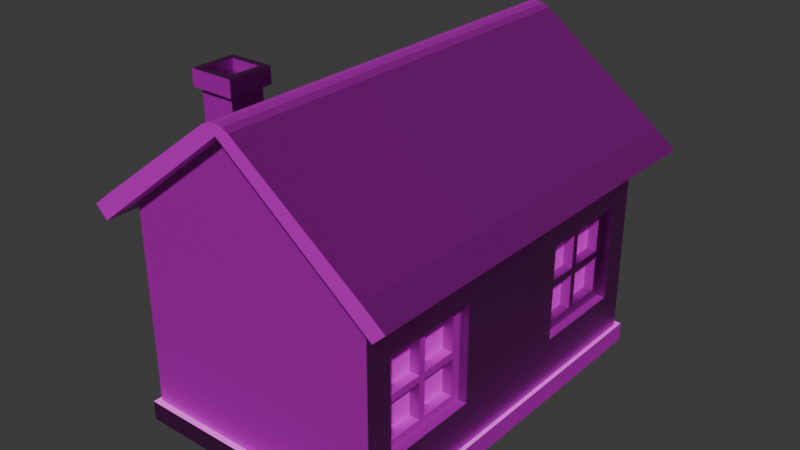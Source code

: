 # Source: house.blend  (saved by Blender 4.3.34; exported with 4.5.12 LTS)
import bpy
from mathutils import Matrix  # noqa: F401  (used for matrix-valued properties, if any)

bpy.ops.wm.read_factory_settings(use_empty=True)
scene = bpy.context.scene
scene.name = 'Scene'

# ---- collections
col_collection = bpy.data.collections.new('Collection'); scene.collection.children.link(col_collection)

# ---- images (referenced by path relative to the original .blend; pixels are not part of the script)
import os
ASSET_DIR = os.environ.get("B2B_ASSET_DIR", "")  # directory of the original .blend (textures are referenced by path, not embedded)
HERE = os.path.dirname(os.path.abspath(__file__))  # packed textures are extracted next to this script under _unpacked/

def load_image(name, relpath, width, height, colorspace="sRGB"):
    """Load a texture the original file referenced (path relative to the .blend, or extracted next to this script)."""
    p = next((c for c in (os.path.join(HERE, relpath), os.path.join(ASSET_DIR, relpath)) if relpath and os.path.exists(c)), "")
    if p:
        img = bpy.data.images.load(p, check_existing=True)
        img.name = name
    else:  # same state as the original file: an image datablock whose file is absent (Cycles renders it pink)
        img = bpy.data.images.new(name, width, height)
        img.source = "FILE"
        img.filepath = "//" + (relpath or name)
    img.colorspace_settings.name = colorspace
    return img
img_wood_png = load_image('wood.png', 'wood.png', 1024, 1024, 'sRGB')
img_wood_normal_png = load_image('wood_normal.png', 'wood_normal.png', 1024, 1024, 'Non-Color')
img_bricks_png = load_image('bricks.png', 'bricks.png', 1024, 1024, 'sRGB')
img_bricks_normal_png = load_image('bricks_normal.png', 'bricks_normal.png', 1024, 1024, 'Non-Color')
img_roof_png = load_image('roof.png', 'roof.png', 1024, 1024, 'sRGB')
img_roof_normal_png = load_image('roof_normal.png', 'roof_normal.png', 1024, 1024, 'Non-Color')
img_glass_png = load_image('glass.png', 'glass.png', 1024, 1024, 'sRGB')

# ---- materials (node trees are filled in below, after node groups)
mat_wood = bpy.data.materials.new('Wood')
mat_wood.alpha_threshold = 0.0
mat_wood.roughness = 0.5
mat_wood.line_color = (0.0, 0.0, 0.0, 1.0)
mat_bricks = bpy.data.materials.new('Bricks')
mat_bricks.alpha_threshold = 0.0
mat_bricks.roughness = 0.5
mat_bricks.line_color = (0.0, 0.0, 0.0, 1.0)
mat_roof = bpy.data.materials.new('Roof')
mat_roof.alpha_threshold = 0.0
mat_roof.roughness = 0.5
mat_roof.line_color = (0.0, 0.0, 0.0, 1.0)
mat_material_002 = bpy.data.materials.new('Material.002')
mat_material_002.alpha_threshold = 0.0
mat_material_002.roughness = 0.5
mat_material_002.line_color = (0.0, 0.0, 0.0, 1.0)

# ---- material node trees
mat_wood.use_nodes = True; mat_wood.node_tree.nodes.clear()
_N = mat_wood.node_tree.nodes; _L = mat_wood.node_tree.links
n0 = _N.new('ShaderNodeOutputMaterial'); n0.name = 'Material Output'; n0.location = (300, 300)
n1 = _N.new('ShaderNodeBsdfPrincipled'); n1.name = 'Principled BSDF'; n1.location = (10, 300)
n1.inputs[3].default_value = 1.45
n2 = _N.new('ShaderNodeTexImage'); n2.name = 'Image Texture'; n2.location = (-288, 520)
n2.image = img_wood_png
n3 = _N.new('ShaderNodeTexImage'); n3.name = 'Image Texture.001'; n3.location = (-702, 154)
n3.image = img_wood_normal_png
n4 = _N.new('ShaderNodeNormalMap'); n4.name = 'Normal Map'; n4.location = (-310, 122)
_L.new(n1.outputs[0], n0.inputs[0])
_L.new(n2.outputs[0], n1.inputs[0])
_L.new(n3.outputs[0], n4.inputs[1])
_L.new(n4.outputs[0], n1.inputs[5])
n0.is_active_output = True
mat_bricks.use_nodes = True; mat_bricks.node_tree.nodes.clear()
_N = mat_bricks.node_tree.nodes; _L = mat_bricks.node_tree.links
n0 = _N.new('ShaderNodeOutputMaterial'); n0.name = 'Material Output'; n0.location = (300, 300)
n1 = _N.new('ShaderNodeBsdfPrincipled'); n1.name = 'Principled BSDF'; n1.location = (10, 300)
n1.inputs[3].default_value = 1.45
n2 = _N.new('ShaderNodeTexImage'); n2.name = 'Image Texture'; n2.location = (-302, 503)
n2.image = img_bricks_png
n3 = _N.new('ShaderNodeTexImage'); n3.name = 'Image Texture.001'; n3.location = (-631, 159)
n3.image = img_bricks_normal_png
n4 = _N.new('ShaderNodeNormalMap'); n4.name = 'Normal Map'; n4.location = (-253, 124)
_L.new(n1.outputs[0], n0.inputs[0])
_L.new(n2.outputs[0], n1.inputs[0])
_L.new(n3.outputs[0], n4.inputs[1])
_L.new(n4.outputs[0], n1.inputs[5])
n0.is_active_output = True
mat_roof.use_nodes = True; mat_roof.node_tree.nodes.clear()
_N = mat_roof.node_tree.nodes; _L = mat_roof.node_tree.links
n0 = _N.new('ShaderNodeOutputMaterial'); n0.name = 'Material Output'; n0.location = (271, 330)
n1 = _N.new('ShaderNodeBsdfPrincipled'); n1.name = 'Principled BSDF'; n1.location = (-19, 330)
n1.inputs[3].default_value = 1.45
n2 = _N.new('ShaderNodeTexImage'); n2.name = 'Image Texture'; n2.location = (-358, 505)
n2.image = img_roof_png
n3 = _N.new('ShaderNodeTexImage'); n3.name = 'Image Texture.001'; n3.location = (-727, 103)
n3.image = img_roof_normal_png
n4 = _N.new('ShaderNodeNormalMap'); n4.name = 'Normal Map'; n4.location = (-351, 124)
_L.new(n1.outputs[0], n0.inputs[0])
_L.new(n2.outputs[0], n1.inputs[0])
_L.new(n3.outputs[0], n4.inputs[1])
_L.new(n4.outputs[0], n1.inputs[5])
n0.is_active_output = True
mat_material_002.use_nodes = True; mat_material_002.node_tree.nodes.clear()
_N = mat_material_002.node_tree.nodes; _L = mat_material_002.node_tree.links
n0 = _N.new('ShaderNodeOutputMaterial'); n0.name = 'Material Output'; n0.location = (300, 300)
n1 = _N.new('ShaderNodeBsdfPrincipled'); n1.name = 'Principled BSDF'; n1.location = (10, 300)
n1.inputs[3].default_value = 1.45
n2 = _N.new('ShaderNodeTexImage'); n2.name = 'Image Texture'; n2.location = (-280, 260)
n2.image = img_glass_png
_L.new(n1.outputs[0], n0.inputs[0])
_L.new(n2.outputs[0], n1.inputs[0])
n0.is_active_output = True

# ---- world
world_world = bpy.data.worlds.new('World'); scene.world = world_world
world_world.use_nodes = True; world_world.node_tree.nodes.clear()
_N = world_world.node_tree.nodes; _L = world_world.node_tree.links
n0 = _N.new('ShaderNodeOutputWorld'); n0.name = 'World Output'; n0.location = (300, 300)
n1 = _N.new('ShaderNodeBackground'); n1.name = 'Background'; n1.location = (10, 300)
n1.inputs[0].default_value = (0.05088, 0.05088, 0.05088, 1.0)
_L.new(n1.outputs[0], n0.inputs[0])
n0.is_active_output = True
world_world.color = (0.05088, 0.05088, 0.05088)
world_world.sun_shadow_jitter_overblur = 0.0

# ---- meshes
me_cube_006 = bpy.data.meshes.new('Cube.006')
me_cube_006.from_pydata([(2.0, 3.0, -1.75), (2.0, -3.0, -1.75), (-2.0, 3.0, -1.75), (-2.0, -3.0, -1.75), (2.0, 3.0, -1.447), (-2.0, -3.0, -1.447), (2.0, -3.0, -1.447), (-2.0, 3.0, -1.447), (-2.067, 3.101, -1.755), (-2.067, -3.101, -1.755), (2.067, 3.101, -1.755), (2.067, 3.101, -1.442), (2.067, -3.101, -1.442), (2.067, -3.101, -1.755), (-2.067, 3.101, -1.442), (-2.067, -3.101, -1.442), (-2.0, -0.5012, -1.447), (-2.0, 0.5015, -1.447), (-2.0, 0.5015, -1.75), (-2.0, -0.5012, -1.75), (2.0, 0.5015, -1.75), (2.0, -0.5012, -1.75), (2.0, 0.5015, -1.447), (2.0, -0.5012, -1.447), (2.067, 0.5184, -1.755), (2.067, -0.5181, -1.755), (-2.067, 0.5184, -1.755), (-2.067, -0.5181, -1.755), (-2.067, 0.5184, -1.442), (-2.067, -0.5181, -1.442), (2.067, 0.5184, -1.442), (2.067, -0.5181, -1.442), (-2.312, 0.5184, -1.755), (-2.312, -0.5181, -1.755), (-2.312, 0.5184, -1.442), (-2.312, -0.5181, -1.442), (-2.312, 0.5184, -1.599), (-2.312, -0.5181, -1.599), (-2.312, 0.5184, -1.442), (-2.312, -0.5181, -1.442), (-2.312, -0.5181, -1.599), (-2.312, 0.5184, -1.599), (-2.312, 0.5184, -1.755), (-2.312, -0.5181, -1.755), (-2.312, -0.5181, -1.599), (-2.312, 0.5184, -1.599), (-2.545, 0.5184, -1.755), (-2.545, -0.5181, -1.755), (-2.545, -0.5181, -1.599), (-2.545, 0.5184, -1.599), (2.0, 3.0, 1.75), (2.0, -3.0, 1.75), (-1.689, 1.019, -0.748), (-2.0, 3.0, 1.75), (-1.689, 1.019, 0.8208), (-2.0, -3.0, 1.75), (-1.689, 2.588, -0.748), (-1.689, 2.588, 0.8208), (0.0, -3.0, 3.317), (0.0, 3.0, 3.317), (2.0, 3.0, -1.447), (-2.0, -3.0, -1.447), (2.0, -3.0, -1.447), (1.698, 1.019, -0.748), (-2.0, 3.0, -1.447), (1.698, 1.019, 0.8208), (1.698, 2.588, -0.748), (1.698, 2.588, 0.8208), (-1.689, -1.014, -0.748), (-1.689, -1.014, 0.8208), (-1.689, -2.583, -0.748), (-2.0, 0.5925, 0.5594), (-1.689, -2.583, 0.8208), (-2.0, -0.5879, 0.5594), (-2.0, -0.5879, -1.441), (-2.0, 0.5925, -1.441), (1.698, -1.014, -0.748), (1.698, -1.014, 0.8208), (1.698, -2.583, -0.748), (1.698, -2.583, 0.8208), (-2.0, -2.583, -0.748), (-2.0, -2.583, 0.8208), (-2.0, 2.588, -0.748), (-2.0, 2.588, 0.8208), (-2.0, 1.019, -0.748), (-2.0, 1.019, 0.7702), (-2.0, -1.014, -0.748), (-2.0, -1.014, 0.7698), (-2.0, 1.019, 0.8208), (-2.0, -1.014, 0.8208), (2.0, 1.019, 0.8208), (2.0, -1.014, 0.8208), (2.0, 2.588, 0.8208), (2.0, 2.588, -0.748), (2.0, -2.583, -0.748), (2.0, -2.583, 0.8208), (2.0, -1.014, -0.748), (2.0, 1.019, -0.748), (-2.0, -0.5012, -1.447), (-2.0, 0.5015, -1.447), (-2.0, -0.09733, -1.441), (-2.0, 0.09992, -1.441), (2.0, 0.5015, -1.447), (2.0, -0.5012, -1.447), (-2.312, 0.5184, -1.755), (-2.312, -0.5181, -1.755), (-2.312, 0.5184, -1.442), (-2.312, -0.5181, -1.442), (-2.312, 0.5184, -1.599), (-2.312, -0.5181, -1.599), (-2.312, 0.5184, -1.755), (-2.312, -0.5181, -1.755), (-2.312, 0.5184, -1.442), (-2.312, -0.5181, -1.442), (-2.312, -0.5181, -1.599), (-2.312, 0.5184, -1.599), (-2.312, 0.5184, -1.755), (-2.312, -0.5181, -1.755), (-2.312, -0.5181, -1.599), (-2.312, 0.5184, -1.599), (2.0, 3.291, 1.75), (2.0, -3.291, 1.75), (-2.0, 3.291, 1.75), (-2.0, -3.291, 1.75), (0.0, -3.291, 3.317), (0.0, 3.291, 3.317), (2.196, 3.291, 1.942), (2.196, -3.291, 1.942), (-2.196, -3.291, 1.942), (-2.196, 3.291, 1.942), (-0.226, 3.291, 3.406), (0.226, 3.291, 3.406), (0.0, 3.291, 3.317), (-0.1223, 3.291, 3.458), (0.0, 3.291, 3.476), (0.1223, 3.291, 3.458), (0.226, -3.291, 3.406), (-0.226, -3.291, 3.406), (0.0, -3.291, 3.317), (0.1223, -3.291, 3.458), (0.0, -3.291, 3.476), (-0.1223, -3.291, 3.458), (2.344, 3.291, 1.481), (2.344, -3.291, 1.481), (-2.344, -3.291, 1.481), (-2.344, 3.291, 1.481), (2.54, 3.291, 1.673), (2.54, -3.291, 1.673), (-2.54, -3.291, 1.673), (-2.54, 3.291, 1.673), (-1.452, -2.211, 1.893), (-1.452, -2.211, 3.277), (-1.452, -1.668, 1.893), (-1.452, -1.668, 3.277), (-0.9084, -2.211, 1.893), (-0.9084, -2.211, 3.277), (-0.9084, -1.668, 1.893), (-0.9084, -1.668, 3.277), (-1.532, -2.291, 3.277), (-1.532, -1.588, 3.277), (-0.8288, -1.588, 3.277), (-0.8288, -2.291, 3.277), (-1.425, -2.184, 3.531), (-1.425, -1.695, 3.531), (-0.9355, -1.695, 3.531), (-0.9355, -2.184, 3.531), (-1.532, -2.291, 3.531), (-1.532, -1.588, 3.531), (-0.8288, -1.588, 3.531), (-0.8288, -2.291, 3.531), (-1.425, -2.184, 3.353), (-1.425, -1.695, 3.353), (-0.9355, -1.695, 3.353), (-0.9355, -2.184, 3.353), (-2.026, -0.5879, -1.441), (-2.026, -0.5045, 0.476), (-2.026, 0.5925, -1.441), (-2.026, 0.5091, 0.476), (-1.883, -0.5879, -1.441), (-1.883, -0.5879, 0.5594), (-1.883, 0.5925, -1.441), (-1.883, 0.5925, 0.5594), (-2.026, -0.5045, -1.441), (-2.026, -0.5879, 0.5594), (-2.026, 0.5925, 0.5594), (-2.026, 0.5091, -1.441), (-1.897, 0.5091, -1.441), (-1.897, -0.5045, -1.441), (-1.897, -0.5045, 0.476), (-1.897, 0.5091, 0.476), (-1.967, 0.4574, -0.4589), (-1.786, 0.4574, -0.4589), (-1.967, 0.431, -0.5228), (-1.786, 0.431, -0.5228), (-1.967, 0.3671, -0.5493), (-1.786, 0.3671, -0.5493), (-1.967, 0.3032, -0.5228), (-1.786, 0.3032, -0.5228), (-1.967, 0.2767, -0.4589), (-1.786, 0.2767, -0.4589), (-1.967, 0.3032, -0.395), (-1.786, 0.3032, -0.395), (-1.967, 0.3671, -0.3685), (-1.786, 0.3671, -0.3685), (-1.967, 0.431, -0.395), (-1.786, 0.431, -0.395), (-2.026, 0.5091, -1.4), (-2.026, -0.5045, -1.4), (-1.897, 0.5091, -1.4), (-1.897, -0.5045, -1.4), (-1.689, 1.019, -0.748), (-1.689, 1.019, 0.8208), (-1.689, 2.588, -0.748), (-1.689, 2.588, 0.8208), (-1.689, 2.441, -0.601), (-1.689, 2.441, 0.6738), (-1.689, 1.166, -0.601), (-1.689, 1.166, 0.6738), (-1.689, 1.751, -0.601), (-1.689, 1.855, -0.601), (-1.689, 1.751, 0.6738), (-1.689, 1.855, 0.6738), (-1.689, 1.739, -0.748), (-1.689, 1.867, -0.748), (-1.689, 1.739, 0.8208), (-1.689, 1.867, 0.8208), (-1.689, 2.441, -0.01878), (-1.689, 2.441, 0.09162), (-1.689, 1.166, -0.01878), (-1.689, 1.166, 0.09162), (-1.689, 2.588, -0.03151), (-1.689, 2.588, 0.1043), (-1.689, 1.019, -0.03151), (-1.689, 1.019, 0.1043), (-1.689, 1.855, -0.01878), (-1.689, 1.855, 0.09162), (-1.689, 1.751, -0.01878), (-1.689, 1.751, 0.09162), (-1.851, 2.441, 0.09162), (-1.851, 2.441, 0.6738), (-1.851, 1.855, -0.601), (-1.851, 2.441, -0.601), (-1.851, 1.166, 0.09162), (-1.851, 1.166, 0.6738), (-1.851, 1.855, 0.6738), (-1.851, 2.588, 0.1043), (-1.851, 2.588, 0.8208), (-1.851, 1.867, -0.748), (-1.851, 2.588, -0.748), (-1.851, 1.019, 0.1043), (-1.851, 1.019, 0.8208), (-1.851, 1.867, 0.8208), (-1.851, 1.019, -0.748), (-1.851, 1.166, -0.601), (-1.851, 1.751, -0.601), (-1.851, 1.751, 0.6738), (-1.851, 1.739, -0.748), (-1.851, 1.739, 0.8208), (-1.851, 1.855, 0.09162), (-1.851, 1.751, 0.09162), (-1.851, 2.441, -0.01878), (-1.851, 1.166, -0.01878), (-1.851, 2.588, -0.03151), (-1.851, 1.019, -0.03151), (-1.851, 1.855, -0.01878), (-1.851, 1.751, -0.01878), (1.698, 1.019, -0.748), (1.698, 1.019, 0.8208), (1.698, 2.588, -0.748), (1.698, 2.588, 0.8208), (1.698, 2.441, -0.601), (1.698, 2.441, 0.6738), (1.698, 1.166, -0.601), (1.698, 1.166, 0.6738), (1.698, 1.751, -0.601), (1.698, 1.855, -0.601), (1.698, 1.751, 0.6738), (1.698, 1.855, 0.6738), (1.698, 1.739, -0.748), (1.698, 1.867, -0.748), (1.698, 1.739, 0.8208), (1.698, 1.867, 0.8208), (1.698, 2.441, -0.01878), (1.698, 2.441, 0.09162), (1.698, 1.166, -0.01878), (1.698, 1.166, 0.09162), (1.698, 2.588, -0.03151), (1.698, 2.588, 0.1043), (1.698, 1.019, -0.03151), (1.698, 1.019, 0.1043), (1.698, 1.855, -0.01878), (1.698, 1.855, 0.09162), (1.698, 1.751, -0.01878), (1.698, 1.751, 0.09162), (1.861, 2.441, 0.09162), (1.861, 2.441, 0.6738), (1.861, 1.855, -0.601), (1.861, 2.441, -0.601), (1.861, 1.166, 0.09162), (1.861, 1.166, 0.6738), (1.861, 1.855, 0.6738), (1.861, 2.588, 0.1043), (1.861, 2.588, 0.8208), (1.861, 1.867, -0.748), (1.861, 2.588, -0.748), (1.861, 1.019, 0.1043), (1.861, 1.019, 0.8208), (1.861, 1.867, 0.8208), (1.861, 1.019, -0.748), (1.861, 1.166, -0.601), (1.861, 1.751, -0.601), (1.861, 1.751, 0.6738), (1.861, 1.739, -0.748), (1.861, 1.739, 0.8208), (1.861, 1.855, 0.09162), (1.861, 1.751, 0.09162), (1.861, 2.441, -0.01878), (1.861, 1.166, -0.01878), (1.861, 2.588, -0.03151), (1.861, 1.019, -0.03151), (1.861, 1.855, -0.01878), (1.861, 1.751, -0.01878), (-1.689, -1.014, -0.748), (-1.689, -1.014, 0.8208), (-1.689, -2.583, -0.748), (-1.689, -2.583, 0.8208), (-1.689, -2.436, -0.601), (-1.689, -2.436, 0.6738), (-1.689, -1.161, -0.601), (-1.689, -1.161, 0.6738), (-1.689, -1.747, -0.601), (-1.689, -1.85, -0.601), (-1.689, -1.747, 0.6738), (-1.689, -1.85, 0.6738), (-1.689, -1.735, -0.748), (-1.689, -1.862, -0.748), (-1.689, -1.735, 0.8208), (-1.689, -1.862, 0.8208), (-1.689, -2.436, -0.01878), (-1.689, -2.436, 0.09162), (-1.689, -1.161, -0.01878), (-1.689, -1.161, 0.09162), (-1.689, -2.583, -0.03151), (-1.689, -2.583, 0.1043), (-1.689, -1.014, -0.03151), (-1.689, -1.014, 0.1043), (-1.689, -1.85, -0.01878), (-1.689, -1.85, 0.09162), (-1.689, -1.747, -0.01878), (-1.689, -1.747, 0.09162), (-1.851, -2.436, 0.09162), (-1.851, -2.436, 0.6738), (-1.851, -1.85, -0.601), (-1.851, -2.436, -0.601), (-1.851, -1.161, 0.09162), (-1.851, -1.161, 0.6738), (-1.851, -1.85, 0.6738), (-1.851, -2.583, 0.1043), (-1.851, -2.583, 0.8208), (-1.851, -1.862, -0.748), (-1.851, -2.583, -0.748), (-1.851, -1.014, 0.1043), (-1.851, -1.014, 0.8208), (-1.851, -1.862, 0.8208), (-1.851, -1.014, -0.748), (-1.851, -1.161, -0.601), (-1.851, -1.747, -0.601), (-1.851, -1.747, 0.6738), (-1.851, -1.735, -0.748), (-1.851, -1.735, 0.8208), (-1.851, -1.85, 0.09162), (-1.851, -1.747, 0.09162), (-1.851, -2.436, -0.01878), (-1.851, -1.161, -0.01878), (-1.851, -2.583, -0.03151), (-1.851, -1.014, -0.03151), (-1.851, -1.85, -0.01878), (-1.851, -1.747, -0.01878), (1.698, -1.014, -0.748), (1.698, -1.014, 0.8208), (1.698, -2.583, -0.748), (1.698, -2.583, 0.8208), (1.698, -2.436, -0.601), (1.698, -2.436, 0.6738), (1.698, -1.161, -0.601), (1.698, -1.161, 0.6738), (1.698, -1.747, -0.601), (1.698, -1.85, -0.601), (1.698, -1.747, 0.6738), (1.698, -1.85, 0.6738), (1.698, -1.735, -0.748), (1.698, -1.862, -0.748), (1.698, -1.735, 0.8208), (1.698, -1.862, 0.8208), (1.698, -2.436, -0.01878), (1.698, -2.436, 0.09162), (1.698, -1.161, -0.01878), (1.698, -1.161, 0.09162), (1.698, -2.583, -0.03151), (1.698, -2.583, 0.1043), (1.698, -1.014, -0.03151), (1.698, -1.014, 0.1043), (1.698, -1.85, -0.01878), (1.698, -1.85, 0.09162), (1.698, -1.747, -0.01878), (1.698, -1.747, 0.09162), (1.861, -2.436, 0.09162), (1.861, -2.436, 0.6738), (1.861, -1.85, -0.601), (1.861, -2.436, -0.601), (1.861, -1.161, 0.09162), (1.861, -1.161, 0.6738), (1.861, -1.85, 0.6738), (1.861, -2.583, 0.1043), (1.861, -2.583, 0.8208), (1.861, -1.862, -0.748), (1.861, -2.583, -0.748), (1.861, -1.014, 0.1043), (1.861, -1.014, 0.8208), (1.861, -1.862, 0.8208), (1.861, -1.014, -0.748), (1.861, -1.161, -0.601), (1.861, -1.747, -0.601), (1.861, -1.747, 0.6738), (1.861, -1.735, -0.748), (1.861, -1.735, 0.8208), (1.861, -1.85, 0.09162), (1.861, -1.747, 0.09162), (1.861, -2.436, -0.01878), (1.861, -1.161, -0.01878), (1.861, -2.583, -0.03151), (1.861, -1.014, -0.03151), (1.861, -1.85, -0.01878), (1.861, -1.747, -0.01878), (-1.689, 2.441, -0.601), (-1.689, 2.441, 0.6738), (-1.689, 1.166, -0.601), (-1.689, 1.166, 0.6738), (-1.689, 1.751, -0.601), (-1.689, 1.855, -0.601), (-1.689, 1.751, 0.6738), (-1.689, 1.855, 0.6738), (-1.689, 2.441, -0.01878), (-1.689, 2.441, 0.09162), (-1.689, 1.166, -0.01878), (-1.689, 1.166, 0.09162), (-1.689, 1.855, -0.01878), (-1.689, 1.855, 0.09162), (-1.689, 1.751, -0.01878), (-1.689, 1.751, 0.09162), (1.698, 2.441, -0.601), (1.698, 2.441, 0.6738), (1.698, 1.166, -0.601), (1.698, 1.166, 0.6738), (1.698, 1.751, -0.601), (1.698, 1.855, -0.601), (1.698, 1.751, 0.6738), (1.698, 1.855, 0.6738), (1.698, 2.441, -0.01878), (1.698, 2.441, 0.09162), (1.698, 1.166, -0.01878), (1.698, 1.166, 0.09162), (1.698, 1.855, -0.01878), (1.698, 1.855, 0.09162), (1.698, 1.751, -0.01878), (1.698, 1.751, 0.09162), (-1.689, -2.436, -0.601), (-1.689, -2.436, 0.6738), (-1.689, -1.161, -0.601), (-1.689, -1.161, 0.6738), (-1.689, -1.747, -0.601), (-1.689, -1.85, -0.601), (-1.689, -1.747, 0.6738), (-1.689, -1.85, 0.6738), (-1.689, -2.436, -0.01878), (-1.689, -2.436, 0.09162), (-1.689, -1.161, -0.01878), (-1.689, -1.161, 0.09162), (-1.689, -1.85, -0.01878), (-1.689, -1.85, 0.09162), (-1.689, -1.747, -0.01878), (-1.689, -1.747, 0.09162), (1.698, -2.436, -0.601), (1.698, -2.436, 0.6738), (1.698, -1.161, -0.601), (1.698, -1.161, 0.6738), (1.698, -1.747, -0.601), (1.698, -1.85, -0.601), (1.698, -1.747, 0.6738), (1.698, -1.85, 0.6738), (1.698, -2.436, -0.01878), (1.698, -2.436, 0.09162), (1.698, -1.161, -0.01878), (1.698, -1.161, 0.09162), (1.698, -1.85, -0.01878), (1.698, -1.85, 0.09162), (1.698, -1.747, -0.01878), (1.698, -1.747, 0.09162), (-1.897, 0.5091, -1.441), (-1.897, -0.5045, -1.441), (-1.897, -0.5045, 0.476), (-1.897, 0.5091, 0.476)], [], [(19, 21, 1, 3), (20, 0, 10, 24), (19, 3, 9, 27), (17, 7, 14, 28), (3, 1, 13, 9), (8, 14, 11, 10), (25, 31, 12, 13), (26, 28, 14, 8), (13, 12, 15, 9), (7, 4, 11, 14), (6, 5, 15, 12), (0, 2, 8, 10), (23, 6, 12, 31), (4, 22, 30, 11), (22, 23, 31, 30), (9, 15, 29, 27), (28, 26, 32, 36, 34), (10, 11, 30, 24), (24, 30, 31, 25), (5, 16, 29, 15), (2, 18, 26, 8), (18, 19, 27, 26), (1, 21, 25, 13), (21, 20, 24, 25), (2, 0, 20, 18), (18, 20, 21, 19), (26, 27, 33, 32), (27, 29, 35, 37, 33), (41, 40, 39, 38), (45, 42, 46, 49), (47, 48, 49, 46), (42, 43, 47, 46), (44, 45, 49, 48), (43, 44, 48, 47), (16, 17, 28, 34, 35, 29), (55, 51, 58), (62, 51, 55, 61), (71, 73, 87, 89, 81, 80, 86, 74, 61, 55, 53, 64, 82, 83, 88, 85), (64, 75, 71, 85, 84, 82), (73, 74, 86, 87), (98, 61, 74, 100), (60, 50, 92, 93), (51, 62, 94, 95), (92, 50, 51, 95, 91, 96, 94, 62, 103, 102, 60, 93, 97, 90), (64, 53, 50, 60), (50, 53, 59), (56, 57, 83, 82), (54, 52, 84, 85, 88), (52, 56, 82, 84), (83, 57, 54, 88), (67, 66, 93, 92), (63, 65, 90, 97), (93, 66, 63, 97), (90, 65, 67, 92), (81, 72, 70, 80), (86, 68, 69, 89, 87), (70, 68, 86, 80), (69, 72, 81, 89), (94, 78, 79, 95), (91, 77, 76, 96), (76, 78, 94, 96), (79, 77, 91, 95), (64, 99, 101, 75), (99, 98, 100, 101), (107, 106, 112, 113), (115, 110, 116, 119), (108, 104, 110, 115), (106, 108, 115, 112), (105, 109, 114, 111), (104, 105, 111, 110), (109, 107, 113, 114), (114, 115, 119, 118), (111, 114, 118, 117), (110, 111, 117, 116), (122, 125, 124, 123), (121, 124, 125, 120), (120, 125, 132, 131, 126), (129, 128, 137, 130), (121, 120, 142, 143), (124, 121, 127, 136, 138), (120, 126, 146, 142), (125, 122, 129, 130, 132), (123, 124, 138, 137, 128), (130, 133, 132), (133, 134, 132), (134, 135, 132), (135, 131, 132), (136, 139, 138), (139, 140, 138), (140, 141, 138), (141, 137, 138), (130, 137, 141, 133), (133, 141, 140, 134), (134, 140, 139, 135), (135, 139, 136, 131), (127, 126, 131, 136), (145, 144, 148, 149), (143, 142, 146, 147), (123, 128, 148, 144), (126, 127, 147, 146), (127, 121, 143, 147), (122, 123, 144, 145), (129, 122, 145, 149), (128, 129, 149, 148), (150, 151, 153, 152), (152, 153, 157, 156), (156, 157, 155, 154), (154, 155, 151, 150), (152, 156, 154, 150), (157, 153, 159, 160), (161, 160, 168, 169), (155, 157, 160, 161), (153, 151, 158, 159), (151, 155, 161, 158), (163, 162, 170, 171), (159, 158, 166, 167), (158, 161, 169, 166), (160, 159, 167, 168), (162, 163, 167, 166), (163, 164, 168, 167), (164, 165, 169, 168), (165, 162, 166, 169), (172, 171, 170, 173), (162, 165, 173, 170), (164, 163, 171, 172), (165, 164, 172, 173), (177, 185, 186, 189), (176, 184, 181, 180), (178, 179, 183, 174), (181, 184, 183, 179), (175, 182, 174, 183), (177, 175, 183, 184), (185, 177, 184, 176), (182, 187, 209, 207), (182, 175, 188, 187), (175, 177, 189, 188), (190, 191, 193, 192), (192, 193, 195, 194), (194, 195, 197, 196), (196, 197, 199, 198), (198, 199, 201, 200), (200, 201, 203, 202), (202, 203, 205, 204), (204, 205, 191, 190), (190, 192, 194, 196, 198, 200, 202, 204), (206, 207, 209, 208), (185, 182, 207, 206), (186, 185, 206, 208), (187, 186, 208, 209), (265, 261, 242, 259), (258, 259, 255, 244), (264, 265, 259, 258), (240, 241, 248, 247, 256, 252, 253, 254), (215, 221, 244, 239), (255, 243, 250, 257, 251, 246, 239, 244), (261, 253, 252, 263, 249, 250, 243, 242), (240, 254, 265, 264), (222, 210, 252, 256), (217, 229, 242, 243), (228, 216, 253, 261), (219, 214, 241, 240), (235, 227, 238, 258), (260, 264, 258, 238), (220, 217, 243, 255), (238, 239, 246, 245, 262, 248, 241, 260), (227, 215, 239, 238), (226, 234, 264, 260), (230, 212, 248, 262), (223, 222, 256, 247), (213, 231, 245, 246), (231, 230, 262, 245), (211, 224, 257, 250), (212, 223, 247, 248), (210, 232, 263, 252), (224, 225, 251, 257), (236, 228, 261, 265), (233, 211, 250, 249), (232, 233, 249, 263), (229, 237, 259, 242), (225, 213, 246, 251), (234, 219, 240, 264), (218, 236, 265, 254), (221, 235, 258, 244), (237, 220, 255, 259), (216, 218, 254, 253), (214, 226, 260, 241), (321, 315, 298, 317), (314, 300, 311, 315), (320, 314, 315, 321), (296, 310, 309, 308, 312, 303, 304, 297), (271, 295, 300, 277), (311, 300, 295, 302, 307, 313, 306, 299), (317, 298, 299, 306, 305, 319, 308, 309), (296, 320, 321, 310), (278, 312, 308, 266), (273, 299, 298, 285), (284, 317, 309, 272), (275, 296, 297, 270), (291, 314, 294, 283), (316, 294, 314, 320), (276, 311, 299, 273), (294, 316, 297, 304, 318, 301, 302, 295), (283, 294, 295, 271), (282, 316, 320, 290), (286, 318, 304, 268), (279, 303, 312, 278), (269, 302, 301, 287), (287, 301, 318, 286), (267, 306, 313, 280), (268, 304, 303, 279), (266, 308, 319, 288), (280, 313, 307, 281), (292, 321, 317, 284), (289, 305, 306, 267), (288, 319, 305, 289), (285, 298, 315, 293), (281, 307, 302, 269), (290, 320, 296, 275), (274, 310, 321, 292), (277, 300, 314, 291), (293, 315, 311, 276), (272, 309, 310, 274), (270, 297, 316, 282), (377, 371, 354, 373), (370, 356, 367, 371), (376, 370, 371, 377), (352, 366, 365, 364, 368, 359, 360, 353), (327, 351, 356, 333), (367, 356, 351, 358, 363, 369, 362, 355), (373, 354, 355, 362, 361, 375, 364, 365), (352, 376, 377, 366), (334, 368, 364, 322), (329, 355, 354, 341), (340, 373, 365, 328), (331, 352, 353, 326), (347, 370, 350, 339), (372, 350, 370, 376), (332, 367, 355, 329), (350, 372, 353, 360, 374, 357, 358, 351), (339, 350, 351, 327), (338, 372, 376, 346), (342, 374, 360, 324), (335, 359, 368, 334), (325, 358, 357, 343), (343, 357, 374, 342), (323, 362, 369, 336), (324, 360, 359, 335), (322, 364, 375, 344), (336, 369, 363, 337), (348, 377, 373, 340), (345, 361, 362, 323), (344, 375, 361, 345), (341, 354, 371, 349), (337, 363, 358, 325), (346, 376, 352, 331), (330, 366, 377, 348), (333, 356, 370, 347), (349, 371, 367, 332), (328, 365, 366, 330), (326, 353, 372, 338), (433, 429, 410, 427), (426, 427, 423, 412), (432, 433, 427, 426), (408, 409, 416, 415, 424, 420, 421, 422), (383, 389, 412, 407), (423, 411, 418, 425, 419, 414, 407, 412), (429, 421, 420, 431, 417, 418, 411, 410), (408, 422, 433, 432), (390, 378, 420, 424), (385, 397, 410, 411), (396, 384, 421, 429), (387, 382, 409, 408), (403, 395, 406, 426), (428, 432, 426, 406), (388, 385, 411, 423), (406, 407, 414, 413, 430, 416, 409, 428), (395, 383, 407, 406), (394, 402, 432, 428), (398, 380, 416, 430), (391, 390, 424, 415), (381, 399, 413, 414), (399, 398, 430, 413), (379, 392, 425, 418), (380, 391, 415, 416), (378, 400, 431, 420), (392, 393, 419, 425), (404, 396, 429, 433), (401, 379, 418, 417), (400, 401, 417, 431), (397, 405, 427, 410), (393, 381, 414, 419), (402, 387, 408, 432), (386, 404, 433, 422), (389, 403, 426, 412), (405, 388, 423, 427), (384, 386, 422, 421), (382, 394, 428, 409), (449, 445, 437, 440), (443, 447, 441, 435), (434, 439, 446, 442), (438, 436, 444, 448), (465, 456, 453, 461), (459, 451, 457, 463), (450, 458, 462, 455), (454, 464, 460, 452), (481, 472, 469, 477), (475, 467, 473, 479), (466, 474, 478, 471), (470, 480, 476, 468), (497, 493, 485, 488), (491, 495, 489, 483), (482, 487, 494, 490), (486, 484, 492, 496), (499, 500, 501, 498)])
me_cube_006.polygons.foreach_set('material_index', [0, 0, 0, 0, 0, 0, 0, 0, 0, 0, 0, 0, 0, 0, 0, 0, 0, 0, 0, 0, 0, 0, 0, 0, 0, 0, 0, 0, 0, 0, 0, 0, 0, 0, 0, 1, 1, 1, 1, 1, 1, 1, 1, 1, 1, 1, 1, 1, 1, 1, 1, 1, 1, 1, 1, 1, 1, 1, 1, 1, 1, 1, 1, 1, 1, 1, 1, 1, 1, 1, 1, 1, 1, 1, 2, 2, 2, 2, 2, 2, 2, 2, 2, 2, 2, 2, 2, 2, 2, 2, 2, 2, 2, 2, 2, 2, 2, 2, 2, 2, 2, 2, 2, 2, 1, 1, 1, 1, 1, 1, 1, 1, 1, 1, 1, 1, 1, 1, 1, 1, 1, 1, 1, 1, 1, 1, 0, 0, 0, 0, 0, 0, 0, 0, 0, 0, 0, 0, 0, 0, 0, 0, 0, 0, 0, 0, 0, 0, 0, 0, 0, 0, 0, 0, 0, 0, 0, 0, 0, 0, 0, 0, 0, 0, 0, 0, 0, 0, 0, 0, 0, 0, 0, 0, 0, 0, 0, 0, 0, 0, 0, 0, 0, 0, 0, 0, 0, 0, 0, 0, 0, 0, 0, 0, 0, 0, 0, 0, 0, 0, 0, 0, 0, 0, 0, 0, 0, 0, 0, 0, 0, 0, 0, 0, 0, 0, 0, 0, 0, 0, 0, 0, 0, 0, 0, 0, 0, 0, 0, 0, 0, 0, 0, 0, 0, 0, 0, 0, 0, 0, 0, 0, 0, 0, 0, 0, 0, 0, 0, 0, 0, 0, 0, 0, 0, 0, 0, 0, 0, 0, 0, 0, 0, 0, 0, 0, 0, 0, 0, 0, 0, 0, 0, 0, 0, 0, 0, 0, 0, 0, 0, 0, 0, 0, 0, 0, 0, 0, 0, 0, 0, 0, 0, 0, 0, 0, 0, 3, 3, 3, 3, 3, 3, 3, 3, 3, 3, 3, 3, 3, 3, 3, 3, 2])
_uv = me_cube_006.uv_layers.new(name='UVMap')
_uv.uv.foreach_set('vector', [0.9613, 0.1615, 0.02668, 0.1615, 0.02668, -0.4224, 0.9613, -0.4224, 0.02668, 0.3957, 0.02668, 0.9795, 0.01092, 1.003, 0.01092, 0.3997, 0.9613, 0.1615, 0.9613, -0.4224, 0.977, -0.446, 0.977, 0.1575, 1.417, 0.3957, 1.417, 0.9795, 1.402, 1.003, 1.402, 0.3997, 0.9613, -0.4224, 0.02668, -0.4224, 0.01092, -0.446, 0.977, -0.446, 0.08403, 2.279, 0.01092, 2.279, 0.01092, 1.313, 0.08403, 1.313, 2.751, 0.1575, 2.678, 0.1575, 2.678, -0.446, 2.751, -0.446, 2.497, 1.917, 2.423, 1.917, 2.423, 1.313, 2.497, 1.313, 0.4673, 2.279, 0.3942, 2.279, 0.3942, 1.313, 0.4673, 1.313, 1.417, 0.9795, 2.352, 0.9795, 2.368, 1.003, 1.402, 1.003, 2.352, -0.4224, 1.417, -0.4224, 1.402, -0.446, 2.368, -0.446, 0.02668, 0.9795, 0.9613, 0.9795, 0.977, 1.003, 0.01092, 1.003, 2.352, 0.1615, 2.352, -0.4224, 2.368, -0.446, 2.368, 0.1575, 2.352, 0.9795, 2.352, 0.3957, 2.368, 0.3997, 2.368, 1.003, 2.352, 0.3957, 2.352, 0.1615, 2.368, 0.1575, 2.368, 0.3997, 2.113, 1.917, 2.04, 1.917, 2.04, 1.313, 2.113, 1.313, 1.511, 3.296, 1.511, 3.369, 1.454, 3.369, 1.454, 3.332, 1.454, 3.296, 2.751, 1.003, 2.678, 1.003, 2.678, 0.3997, 2.751, 0.3997, 2.751, 0.3997, 2.678, 0.3997, 2.678, 0.1575, 2.751, 0.1575, 1.417, -0.4224, 1.417, 0.1615, 1.402, 0.1575, 1.402, -0.446, 0.9613, 0.9795, 0.9613, 0.3957, 0.977, 0.3997, 0.977, 1.003, 0.9613, 0.3957, 0.9613, 0.1615, 0.977, 0.1575, 0.977, 0.3997, 0.02668, -0.4224, 0.02668, 0.1615, 0.01092, 0.1575, 0.01092, -0.446, 0.02668, 0.1615, 0.02668, 0.3957, 0.01092, 0.3997, 0.01092, 0.1575, 0.9613, 0.9795, 0.02668, 0.9795, 0.02668, 0.3957, 0.9613, 0.3957, 0.9613, 0.3957, 0.02668, 0.3957, 0.02668, 0.1615, 0.9613, 0.1615, 0.977, 0.3997, 0.977, 0.1575, 1.034, 0.1575, 1.034, 0.3997, 2.799, 3.369, 2.799, 3.296, 2.856, 3.296, 2.856, 3.332, 2.856, 3.369, 3.184, 2.677, 3.184, 2.919, 3.147, 2.919, 3.147, 2.677, 3.061, 0.9074, 3.098, 0.9074, 3.098, 0.9617, 3.061, 0.9617, 0.412, 2.832, 0.3754, 2.832, 0.3754, 2.59, 0.412, 2.59, 3.15, 1.555, 3.15, 1.313, 3.205, 1.313, 3.205, 1.555, 0.06526, 2.59, 0.06526, 2.832, 0.01092, 2.832, 0.01092, 2.59, 2.46, 3.405, 2.423, 3.405, 2.423, 3.351, 2.46, 3.351, 1.417, 0.1615, 1.417, 0.3957, 1.402, 0.3997, 1.344, 0.3997, 1.344, 0.1575, 1.402, 0.1575, 2.299, 1.041, 3.288, 1.045, 2.792, 1.43, 3.291, 0.2551, 3.288, 1.045, 2.299, 1.041, 2.303, 0.2505, -2.353, 2.935, -2.061, 2.937, -1.956, 2.989, -1.956, 3.002, -1.568, 3.004, -1.566, 2.616, -1.954, 2.614, -2.059, 2.443, -1.463, 2.444, -1.466, 3.234, -2.949, 3.227, -2.946, 2.437, -2.844, 2.61, -2.846, 2.998, -2.459, 3.0, -2.458, 2.987, -2.946, 2.437, -2.351, 2.441, -2.353, 2.935, -2.458, 2.987, -2.457, 2.612, -2.844, 2.61, -2.061, 2.937, -2.059, 2.443, -1.954, 2.614, -1.956, 2.989, -2.08, 2.441, -1.463, 2.444, -2.059, 2.443, -2.18, 2.442, -1.453, 0.3755, -1.456, 1.166, -1.557, 0.9356, -1.555, 0.5479, -2.939, 1.159, -2.936, 0.3684, -2.833, 0.5417, -2.835, 0.9295, -1.557, 0.9356, -1.456, 1.166, -2.939, 1.159, -2.835, 0.9295, -2.447, 0.9313, -2.446, 0.5436, -2.833, 0.5417, -2.936, 0.3684, -2.318, 0.3714, -2.07, 0.3726, -1.453, 0.3755, -1.555, 0.5479, -1.943, 0.546, -1.945, 0.9338, 1.099, 0.2196, 1.095, 1.01, 0.1068, 1.005, 0.1106, 0.2149, 0.1068, 1.005, 1.095, 1.01, 0.5993, 1.395, 0.2387, -4.931, -0.149, -4.933, -0.1486, -5.01, 0.2391, -5.008, 3.543, -5.441, 3.931, -5.439, 3.93, -5.362, 3.555, -5.364, 3.543, -5.364, 5.209, -5.433, 5.596, -5.431, 5.596, -5.354, 5.208, -5.356, 5.828, -1.341, 5.828, -1.264, 5.44, -1.266, 5.44, -1.343, -2.905, -5.98, -2.517, -5.978, -2.518, -5.903, -2.905, -5.905, 6.344, 3.272, 5.956, 3.27, 5.957, 3.195, 6.345, 3.197, 2.162, -6.207, 2.162, -6.133, 1.774, -6.135, 1.774, -6.209, -0.1425, -6.288, -0.1421, -6.363, 0.2456, -6.361, 0.2452, -6.286, 5.446, -2.621, 5.447, -2.698, 5.835, -2.696, 5.834, -2.619, 5.841, -4.051, 5.841, -3.974, 5.453, -3.976, 5.453, -4.053, 5.466, -4.053, 5.769, 1.829, 6.157, 1.831, 6.157, 1.908, 5.769, 1.906, 6.163, 0.5529, 5.775, 0.551, 5.776, 0.4741, 6.164, 0.4759, 3.937, -6.792, 3.937, -6.717, 3.549, -6.719, 3.549, -6.793, 5.215, -6.711, 5.215, -6.785, 5.603, -6.784, 5.603, -6.709, 7.262, -5.346, 6.874, -5.348, 6.874, -5.423, 7.262, -5.421, 6.881, -6.777, 7.269, -6.776, 7.268, -6.701, 6.88, -6.703, -2.946, 2.437, -2.328, 2.44, -2.229, 2.442, -2.351, 2.441, -2.328, 2.44, -2.08, 2.441, -2.18, 2.442, -2.229, 2.442, 7.106, -1.258, 7.106, -1.258, 7.106, -1.258, 7.106, -1.258, 7.106, -1.258, 7.106, -1.258, 7.106, -1.258, 7.106, -1.258, 7.106, -1.258, 7.106, -1.258, 7.106, -1.258, 7.106, -1.258, 7.106, -1.258, 7.106, -1.258, 7.106, -1.258, 7.106, -1.258, 7.106, -1.258, 7.106, -1.258, 7.106, -1.258, 7.106, -1.258, 7.106, -1.258, 7.106, -1.258, 7.106, -1.258, 7.106, -1.258, 7.106, -1.258, 7.106, -1.258, 7.106, -1.258, 7.106, -1.258, 7.106, -1.258, 7.106, -1.258, 7.106, -1.258, 7.106, -1.258, 7.106, -1.258, 7.106, -1.258, 7.106, -1.258, 7.106, -1.258, 7.106, -1.258, 7.106, -1.258, 7.106, -1.258, 7.106, -1.258, 0.9936, 0.3799, 0.9934, 0.9892, -0.002349, 0.9888, -0.00215, 0.3796, 0.9936, 0.3696, 0.9934, 0.9789, -0.002346, 0.9785, -0.002147, 0.3693, 0.8707, 0.4361, 0.4169, 0.02952, 0.4169, 0.0295, 0.4682, 0.006348, 0.9152, 0.3864, 0.001035, 0.3511, 0.9968, 0.3514, 0.9966, 0.938, 0.0008439, 0.9377, 0.9936, 0.3696, -0.002147, 0.3693, -0.002113, 0.2646, 0.9936, 0.265, 0.4169, 0.03848, -0.03715, 0.4447, -0.08166, 0.395, 0.3656, 0.01527, 0.4169, 0.03846, 0.8707, 0.4361, 0.9152, 0.3864, 0.9932, 0.4562, 0.9486, 0.5059, 0.4169, 0.02952, -0.03715, 0.4358, -0.08166, 0.386, 0.3656, 0.006315, 0.4169, 0.0295, 0.8706, 0.445, 0.4169, 0.03848, 0.4169, 0.03846, 0.4682, 0.0153, 0.9152, 0.3953, 0.3656, 0.006315, 0.3891, -0.007032, 0.4169, 0.0295, 0.3891, -0.007032, 0.4169, -0.01171, 0.4169, 0.0295, 0.4169, -0.01171, 0.4447, -0.007014, 0.4169, 0.0295, 0.4447, -0.007014, 0.4682, 0.006348, 0.4169, 0.0295, 0.3656, 0.01527, 0.3891, 0.001924, 0.4169, 0.03846, 0.3891, 0.001924, 0.4169, -0.002757, 0.4169, 0.03846, 0.4169, -0.002757, 0.4446, 0.001942, 0.4169, 0.03846, 0.4446, 0.001942, 0.4682, 0.0153, 0.4169, 0.03846, 0.0008439, 0.9377, 0.9966, 0.938, 0.9966, 0.9647, 0.0008351, 0.9643, 0.0008351, 0.9643, 0.9966, 0.9647, 0.9965, 0.9892, 0.0008271, 0.9888, 0.9965, 0.9997, 0.0008236, 0.9993, 0.0008316, 0.9748, 0.9966, 0.9752, 0.9966, 0.9752, 0.0008316, 0.9748, 0.0008403, 0.9482, 0.9966, 0.9485, 0.001032, 0.3616, 0.9968, 0.3619, 0.9966, 0.9485, 0.0008403, 0.9482, -0.0087, 0.01818, 0.987, 0.0185, 0.987, 0.08492, -0.008721, 0.08459, -0.008699, 0.01556, 0.987, 0.01588, 0.987, 0.0823, -0.00872, 0.08198, 0.8706, 0.445, 0.9152, 0.3953, 0.9932, 0.4652, 0.9486, 0.5149, 0.9968, 0.3619, 0.001032, 0.3616, 0.001066, 0.257, 0.9968, 0.2574, -0.08166, 0.395, -0.03715, 0.4447, -0.1152, 0.5145, -0.1597, 0.4648, 0.9936, 0.3799, -0.00215, 0.3796, -0.002116, 0.2749, 0.9936, 0.2753, -0.08166, 0.386, -0.03715, 0.4358, -0.1152, 0.5056, -0.1597, 0.4558, 0.9968, 0.3514, 0.001035, 0.3511, 0.001069, 0.2465, 0.9968, 0.2469, 2.772, 1.05, 2.77, 1.513, 2.275, 1.511, 2.278, 1.048, 2.256, -3.517, 2.253, -3.054, 1.759, -3.056, 1.761, -3.519, -2.424, -3.287, -2.426, -2.824, -2.92, -2.827, -2.918, -3.29, 2.764, 2.791, 2.761, 3.254, 2.267, 3.252, 2.269, 2.789, 2.247, -1.776, 2.245, -1.281, 1.751, -1.284, 1.753, -1.778, -2.362, -0.9793, -2.36, -1.474, -2.287, -1.546, -2.29, -0.9065, 3.53, -2.723, 4.169, -2.72, 4.169, -2.635, 3.529, -2.638, -2.857, -0.9816, -2.362, -0.9793, -2.29, -0.9065, -2.929, -0.9096, -2.36, -1.474, -2.854, -1.476, -2.926, -1.549, -2.287, -1.546, -2.854, -1.476, -2.857, -0.9816, -2.929, -0.9096, -2.926, -1.549, 4.497, 0.5622, 4.052, 0.56, 4.053, 0.5005, 4.498, 0.5026, 3.536, -4.086, 4.176, -4.083, 4.175, -3.998, 3.536, -4.001, 3.523, -1.36, 4.162, -1.357, 4.162, -1.272, 3.523, -1.275, 4.04, 3.176, 4.679, 3.179, 4.679, 3.264, 4.039, 3.261, 0.376, -1.388, 0.3781, -1.833, 0.4757, -1.929, 0.4726, -1.29, 0.3781, -1.833, -0.06688, -1.835, -0.1635, -1.932, 0.4757, -1.929, -0.06688, -1.835, -0.06903, -1.39, -0.1666, -1.293, -0.1635, -1.932, -0.06903, -1.39, 0.376, -1.388, 0.4726, -1.29, -0.1666, -1.293, -0.1552, -3.655, 0.2898, -3.653, 0.2877, -3.208, -0.1573, -3.21, -2.467, -4.566, -2.912, -4.568, -2.911, -4.627, -2.466, -4.625, 4.491, 1.9, 4.046, 1.898, 4.046, 1.838, 4.491, 1.84, 2.212, -4.795, 1.767, -4.797, 1.768, -4.857, 2.213, -4.855, 2.554, -0.4806, 3.002, -0.4806, 3.002, -0.4504, 2.554, -0.4504, 2.244, -1.803, 1.776, -1.803, 1.776, -1.836, 2.244, -1.836, 2.92, 0.2263, 2.453, 0.2263, 2.453, 0.1929, 2.92, 0.1929, 2.83, -2.177, 2.83, -2.143, 2.554, -2.143, 2.554, -2.177, 1.796, -0.4699, 2.244, -0.4699, 2.244, -0.4504, 1.776, -0.4504, 1.796, -0.7067, 1.796, -0.4699, 1.776, -0.4504, 1.776, -0.7262, 2.244, -0.7067, 1.796, -0.7067, 1.776, -0.7262, 2.244, -0.7262, 3.547, -0.1269, 3.577, -0.1269, 3.577, -0.1173, 3.547, -0.1173, 3.002, -1.803, 2.554, -1.803, 2.554, -1.833, 3.002, -1.833, 0.01716, -2.436, 0.254, -2.436, 0.254, -2.405, 0.01716, -2.405, 2.596, -2.85, 2.554, -2.85, 2.554, -2.865, 2.596, -2.865, 3.14, -2.868, 3.182, -2.868, 3.182, -2.853, 3.14, -2.853, 3.14, -2.853, 3.182, -2.853, 3.182, -2.838, 3.14, -2.838, 3.492, -2.868, 3.535, -2.868, 3.535, -2.853, 3.492, -2.853, 3.492, -2.853, 3.535, -2.853, 3.535, -2.838, 3.492, -2.838, 3.887, -2.838, 3.845, -2.838, 3.845, -2.853, 3.887, -2.853, 3.887, -2.853, 3.845, -2.853, 3.845, -2.868, 3.887, -2.868, 2.596, -2.835, 2.554, -2.835, 2.554, -2.85, 2.596, -2.85, 3.814, -1.064, 3.825, -1.075, 3.841, -1.075, 3.853, -1.064, 3.853, -1.048, 3.841, -1.036, 3.825, -1.036, 3.814, -1.048, 0.801, -2.405, 0.5641, -2.405, 0.5641, -2.436, 0.801, -2.436, 2.453, -0.1269, 2.69, -0.1269, 2.69, -0.1173, 2.453, -0.1173, 3.692, -2.18, 3.722, -2.18, 3.722, -2.17, 3.692, -2.17, 3.0, -0.1269, 3.237, -0.1269, 3.237, -0.1173, 3.0, -0.1173, 1.973, 0.0552, 1.973, 0.192, 1.947, 0.192, 1.947, 0.0552, 1.947, 0.03093, 1.947, 0.0552, 1.811, 0.0552, 1.811, 0.03093, 1.973, 0.03093, 1.973, 0.0552, 1.947, 0.0552, 1.947, 0.03093, 2.109, 0.03093, 2.109, -0.1059, 2.143, -0.1402, 2.143, 0.02814, 2.143, 0.058, 2.143, 0.2263, 2.109, 0.192, 2.109, 0.0552, 3.504, -1.42, 3.367, -1.42, 3.367, -1.458, 3.504, -1.458, 1.811, 0.0552, 1.811, 0.192, 1.776, 0.2263, 1.776, 0.058, 1.776, 0.02814, 1.776, -0.1402, 1.811, -0.1059, 1.811, 0.03093, 1.973, 0.192, 2.109, 0.192, 2.143, 0.2263, 1.976, 0.2263, 1.944, 0.2263, 1.776, 0.2263, 1.811, 0.192, 1.947, 0.192, 2.109, 0.03093, 2.109, 0.0552, 1.973, 0.0552, 1.973, 0.03093, 0.1855, -2.057, 0.01716, -2.057, 0.01716, -2.095, 0.1855, -2.095, 1.776, -2.549, 1.913, -2.549, 1.913, -2.511, 1.776, -2.511, 0.01716, -2.784, 0.1532, -2.784, 0.1532, -2.746, 0.01716, -2.746, 3.367, -1.074, 3.504, -1.074, 3.504, -1.036, 3.367, -1.036, 2.554, -2.525, 2.691, -2.525, 2.691, -2.487, 2.554, -2.487, 1.973, -0.1059, 1.973, 0.03093, 1.947, 0.03093, 1.947, -0.1059, 3.367, 0.2307, 3.231, 0.2307, 3.231, 0.1929, 3.367, 0.1929, 1.947, -0.1059, 1.811, -0.1059, 1.776, -0.1402, 1.944, -0.1402, 1.976, -0.1402, 2.143, -0.1402, 2.109, -0.1059, 1.973, -0.1059, 3.723, -2.49, 3.587, -2.49, 3.587, -2.528, 3.723, -2.528, 3.277, -2.49, 3.14, -2.49, 3.14, -2.528, 3.277, -2.528, 2.889, -1.458, 3.057, -1.458, 3.057, -1.42, 2.889, -1.42, 0.2154, -2.057, 0.1855, -2.057, 0.1855, -2.095, 0.2154, -2.095, 2.69, -1.458, 2.858, -1.458, 2.858, -1.42, 2.69, -1.42, 2.858, -1.458, 2.889, -1.458, 2.889, -1.42, 2.858, -1.42, 0.6939, -2.095, 0.8622, -2.095, 0.8622, -2.057, 0.6939, -2.057, 0.3837, -2.057, 0.2154, -2.057, 0.2154, -2.095, 0.3837, -2.095, 3.057, -1.036, 2.889, -1.036, 2.889, -1.074, 3.057, -1.074, 0.8622, -2.095, 0.8921, -2.095, 0.8921, -2.057, 0.8622, -2.057, 3.449, -0.4504, 3.312, -0.4504, 3.312, -0.4883, 3.449, -0.4883, 2.858, -1.036, 2.69, -1.036, 2.69, -1.074, 2.858, -1.074, 2.889, -1.036, 2.858, -1.036, 2.858, -1.074, 2.889, -1.074, 3.312, -1.833, 3.449, -1.833, 3.449, -1.795, 3.312, -1.795, 0.8921, -2.095, 1.06, -2.095, 1.06, -2.057, 0.8921, -2.057, 0.4634, -2.784, 0.5994, -2.784, 0.5994, -2.746, 0.4634, -2.746, 1.247, -2.754, 1.111, -2.754, 1.111, -2.791, 1.247, -2.791, 3.605, 0.955, 3.741, 0.955, 3.741, 0.9929, 3.605, 0.9929, 3.741, 0.6448, 3.605, 0.6448, 3.605, 0.607, 3.741, 0.607, 1.111, -2.443, 1.248, -2.443, 1.248, -2.405, 1.111, -2.405, 3.814, 0.2307, 3.678, 0.2307, 3.678, 0.1929, 3.814, 0.1929, 1.973, 0.0552, 1.947, 0.0552, 1.947, 0.192, 1.973, 0.192, 1.947, 0.03093, 1.811, 0.03093, 1.811, 0.0552, 1.947, 0.0552, 1.973, 0.03093, 1.947, 0.03093, 1.947, 0.0552, 1.973, 0.0552, 2.109, 0.03093, 2.109, 0.0552, 2.109, 0.192, 2.143, 0.2263, 2.143, 0.058, 2.143, 0.02814, 2.143, -0.1402, 2.109, -0.1059, 3.504, -1.42, 3.504, -1.458, 3.367, -1.458, 3.367, -1.42, 1.811, 0.0552, 1.811, 0.03093, 1.811, -0.1059, 1.776, -0.1402, 1.776, 0.02814, 1.776, 0.058, 1.776, 0.2263, 1.811, 0.192, 1.973, 0.192, 1.947, 0.192, 1.811, 0.192, 1.776, 0.2263, 1.944, 0.2263, 1.976, 0.2263, 2.143, 0.2263, 2.109, 0.192, 2.109, 0.03093, 1.973, 0.03093, 1.973, 0.0552, 2.109, 0.0552, 0.1855, -2.057, 0.1855, -2.095, 0.01716, -2.095, 0.01716, -2.057, 1.776, -2.549, 1.776, -2.511, 1.913, -2.511, 1.913, -2.549, 0.01716, -2.784, 0.01716, -2.746, 0.1532, -2.746, 0.1532, -2.784, 3.367, -1.074, 3.367, -1.036, 3.504, -1.036, 3.504, -1.074, 2.554, -2.525, 2.554, -2.487, 2.691, -2.487, 2.691, -2.525, 1.973, -0.1059, 1.947, -0.1059, 1.947, 0.03093, 1.973, 0.03093, 3.367, 0.2307, 3.367, 0.1929, 3.231, 0.1929, 3.231, 0.2307, 1.947, -0.1059, 1.973, -0.1059, 2.109, -0.1059, 2.143, -0.1402, 1.976, -0.1402, 1.944, -0.1402, 1.776, -0.1402, 1.811, -0.1059, 3.723, -2.49, 3.723, -2.528, 3.587, -2.528, 3.587, -2.49, 3.277, -2.49, 3.277, -2.528, 3.14, -2.528, 3.14, -2.49, 2.889, -1.458, 2.889, -1.42, 3.057, -1.42, 3.057, -1.458, 0.2154, -2.057, 0.2154, -2.095, 0.1855, -2.095, 0.1855, -2.057, 2.69, -1.458, 2.69, -1.42, 2.858, -1.42, 2.858, -1.458, 2.858, -1.458, 2.858, -1.42, 2.889, -1.42, 2.889, -1.458, 0.6939, -2.095, 0.6939, -2.057, 0.8622, -2.057, 0.8622, -2.095, 0.3837, -2.057, 0.3837, -2.095, 0.2154, -2.095, 0.2154, -2.057, 3.057, -1.036, 3.057, -1.074, 2.889, -1.074, 2.889, -1.036, 0.8622, -2.095, 0.8622, -2.057, 0.8921, -2.057, 0.8921, -2.095, 3.449, -0.4504, 3.449, -0.4883, 3.312, -0.4883, 3.312, -0.4504, 2.858, -1.036, 2.858, -1.074, 2.69, -1.074, 2.69, -1.036, 2.889, -1.036, 2.889, -1.074, 2.858, -1.074, 2.858, -1.036, 3.312, -1.833, 3.312, -1.795, 3.449, -1.795, 3.449, -1.833, 0.8921, -2.095, 0.8921, -2.057, 1.06, -2.057, 1.06, -2.095, 0.4634, -2.784, 0.4634, -2.746, 0.5994, -2.746, 0.5994, -2.784, 1.247, -2.754, 1.247, -2.791, 1.111, -2.791, 1.111, -2.754, 3.605, 0.955, 3.605, 0.9929, 3.741, 0.9929, 3.741, 0.955, 3.741, 0.6448, 3.741, 0.607, 3.605, 0.607, 3.605, 0.6448, 1.111, -2.443, 1.111, -2.405, 1.248, -2.405, 1.248, -2.443, 3.814, 0.2307, 3.814, 0.1929, 3.678, 0.1929, 3.678, 0.2307, 1.973, 0.0552, 1.947, 0.0552, 1.947, 0.192, 1.973, 0.192, 1.947, 0.03093, 1.811, 0.03093, 1.811, 0.0552, 1.947, 0.0552, 1.973, 0.03093, 1.947, 0.03093, 1.947, 0.0552, 1.973, 0.0552, 2.109, 0.03093, 2.109, 0.0552, 2.109, 0.192, 2.143, 0.2263, 2.143, 0.058, 2.143, 0.02814, 2.143, -0.1402, 2.109, -0.1059, 3.504, -1.42, 3.504, -1.458, 3.367, -1.458, 3.367, -1.42, 1.811, 0.0552, 1.811, 0.03093, 1.811, -0.1059, 1.776, -0.1402, 1.776, 0.02814, 1.776, 0.058, 1.776, 0.2263, 1.811, 0.192, 1.973, 0.192, 1.947, 0.192, 1.811, 0.192, 1.776, 0.2263, 1.944, 0.2263, 1.976, 0.2263, 2.143, 0.2263, 2.109, 0.192, 2.109, 0.03093, 1.973, 0.03093, 1.973, 0.0552, 2.109, 0.0552, 0.1855, -2.057, 0.1855, -2.095, 0.01716, -2.095, 0.01716, -2.057, 1.776, -2.549, 1.776, -2.511, 1.913, -2.511, 1.913, -2.549, 0.01716, -2.784, 0.01716, -2.746, 0.1532, -2.746, 0.1532, -2.784, 3.367, -1.074, 3.367, -1.036, 3.504, -1.036, 3.504, -1.074, 2.554, -2.525, 2.554, -2.487, 2.691, -2.487, 2.691, -2.525, 1.973, -0.1059, 1.947, -0.1059, 1.947, 0.03093, 1.973, 0.03093, 3.367, 0.2307, 3.367, 0.1929, 3.231, 0.1929, 3.231, 0.2307, 1.947, -0.1059, 1.973, -0.1059, 2.109, -0.1059, 2.143, -0.1402, 1.976, -0.1402, 1.944, -0.1402, 1.776, -0.1402, 1.811, -0.1059, 3.723, -2.49, 3.723, -2.528, 3.587, -2.528, 3.587, -2.49, 3.277, -2.49, 3.277, -2.528, 3.14, -2.528, 3.14, -2.49, 2.889, -1.458, 2.889, -1.42, 3.057, -1.42, 3.057, -1.458, 0.2154, -2.057, 0.2154, -2.095, 0.1855, -2.095, 0.1855, -2.057, 2.69, -1.458, 2.69, -1.42, 2.858, -1.42, 2.858, -1.458, 2.858, -1.458, 2.858, -1.42, 2.889, -1.42, 2.889, -1.458, 0.6939, -2.095, 0.6939, -2.057, 0.8622, -2.057, 0.8622, -2.095, 0.3837, -2.057, 0.3837, -2.095, 0.2154, -2.095, 0.2154, -2.057, 3.057, -1.036, 3.057, -1.074, 2.889, -1.074, 2.889, -1.036, 0.8622, -2.095, 0.8622, -2.057, 0.8921, -2.057, 0.8921, -2.095, 3.449, -0.4504, 3.449, -0.4883, 3.312, -0.4883, 3.312, -0.4504, 2.858, -1.036, 2.858, -1.074, 2.69, -1.074, 2.69, -1.036, 2.889, -1.036, 2.889, -1.074, 2.858, -1.074, 2.858, -1.036, 3.312, -1.833, 3.312, -1.795, 3.449, -1.795, 3.449, -1.833, 0.8921, -2.095, 0.8921, -2.057, 1.06, -2.057, 1.06, -2.095, 0.4634, -2.784, 0.4634, -2.746, 0.5994, -2.746, 0.5994, -2.784, 1.247, -2.754, 1.247, -2.791, 1.111, -2.791, 1.111, -2.754, 3.605, 0.955, 3.605, 0.9929, 3.741, 0.9929, 3.741, 0.955, 3.741, 0.6448, 3.741, 0.607, 3.605, 0.607, 3.605, 0.6448, 1.111, -2.443, 1.111, -2.405, 1.248, -2.405, 1.248, -2.443, 3.814, 0.2307, 3.814, 0.1929, 3.678, 0.1929, 3.678, 0.2307, 1.973, 0.0552, 1.973, 0.192, 1.947, 0.192, 1.947, 0.0552, 1.947, 0.03093, 1.947, 0.0552, 1.811, 0.0552, 1.811, 0.03093, 1.973, 0.03093, 1.973, 0.0552, 1.947, 0.0552, 1.947, 0.03093, 2.109, 0.03093, 2.109, -0.1059, 2.143, -0.1402, 2.143, 0.02814, 2.143, 0.058, 2.143, 0.2263, 2.109, 0.192, 2.109, 0.0552, 3.504, -1.42, 3.367, -1.42, 3.367, -1.458, 3.504, -1.458, 1.811, 0.0552, 1.811, 0.192, 1.776, 0.2263, 1.776, 0.058, 1.776, 0.02814, 1.776, -0.1402, 1.811, -0.1059, 1.811, 0.03093, 1.973, 0.192, 2.109, 0.192, 2.143, 0.2263, 1.976, 0.2263, 1.944, 0.2263, 1.776, 0.2263, 1.811, 0.192, 1.947, 0.192, 2.109, 0.03093, 2.109, 0.0552, 1.973, 0.0552, 1.973, 0.03093, 0.1855, -2.057, 0.01716, -2.057, 0.01716, -2.095, 0.1855, -2.095, 1.776, -2.549, 1.913, -2.549, 1.913, -2.511, 1.776, -2.511, 0.01716, -2.784, 0.1532, -2.784, 0.1532, -2.746, 0.01716, -2.746, 3.367, -1.074, 3.504, -1.074, 3.504, -1.036, 3.367, -1.036, 2.554, -2.525, 2.691, -2.525, 2.691, -2.487, 2.554, -2.487, 1.973, -0.1059, 1.973, 0.03093, 1.947, 0.03093, 1.947, -0.1059, 3.367, 0.2307, 3.231, 0.2307, 3.231, 0.1929, 3.367, 0.1929, 1.947, -0.1059, 1.811, -0.1059, 1.776, -0.1402, 1.944, -0.1402, 1.976, -0.1402, 2.143, -0.1402, 2.109, -0.1059, 1.973, -0.1059, 3.723, -2.49, 3.587, -2.49, 3.587, -2.528, 3.723, -2.528, 3.277, -2.49, 3.14, -2.49, 3.14, -2.528, 3.277, -2.528, 2.889, -1.458, 3.057, -1.458, 3.057, -1.42, 2.889, -1.42, 0.2154, -2.057, 0.1855, -2.057, 0.1855, -2.095, 0.2154, -2.095, 2.69, -1.458, 2.858, -1.458, 2.858, -1.42, 2.69, -1.42, 2.858, -1.458, 2.889, -1.458, 2.889, -1.42, 2.858, -1.42, 0.6939, -2.095, 0.8622, -2.095, 0.8622, -2.057, 0.6939, -2.057, 0.3837, -2.057, 0.2154, -2.057, 0.2154, -2.095, 0.3837, -2.095, 3.057, -1.036, 2.889, -1.036, 2.889, -1.074, 3.057, -1.074, 0.8622, -2.095, 0.8921, -2.095, 0.8921, -2.057, 0.8622, -2.057, 3.449, -0.4504, 3.312, -0.4504, 3.312, -0.4883, 3.449, -0.4883, 2.858, -1.036, 2.69, -1.036, 2.69, -1.074, 2.858, -1.074, 2.889, -1.036, 2.858, -1.036, 2.858, -1.074, 2.889, -1.074, 3.312, -1.833, 3.449, -1.833, 3.449, -1.795, 3.312, -1.795, 0.8921, -2.095, 1.06, -2.095, 1.06, -2.057, 0.8921, -2.057, 0.4634, -2.784, 0.5994, -2.784, 0.5994, -2.746, 0.4634, -2.746, 1.247, -2.754, 1.111, -2.754, 1.111, -2.791, 1.247, -2.791, 3.605, 0.955, 3.741, 0.955, 3.741, 0.9929, 3.605, 0.9929, 3.741, 0.6448, 3.605, 0.6448, 3.605, 0.607, 3.741, 0.607, 1.111, -2.443, 1.248, -2.443, 1.248, -2.405, 1.111, -2.405, 3.814, 0.2307, 3.678, 0.2307, 3.678, 0.1929, 3.814, 0.1929, 0.9909, -0.9725, 0.9909, -1.955, 0.008278, -1.955, 0.008279, -0.9725, 0.9909, 0.9927, 0.9909, 0.0101, 0.008278, 0.0101, 0.008278, 0.9927, 2.956, 0.9927, 2.956, 0.0101, 1.973, 0.0101, 1.973, 0.9927, 2.956, -0.9725, 2.956, -1.955, 1.973, -1.955, 1.973, -0.9725, 0.9909, 0.0101, 0.9909, 0.9927, 0.008279, 0.9927, 0.008279, 0.0101, 2.956, 0.0101, 2.956, 0.9927, 1.973, 0.9927, 1.973, 0.0101, 2.956, -1.955, 2.956, -0.9725, 1.973, -0.9725, 1.973, -1.955, 0.9909, -1.955, 0.9909, -0.9725, 0.008279, -0.9725, 0.008278, -1.955, 0.9909, 0.0101, 0.9909, 0.9927, 0.008279, 0.9927, 0.008279, 0.0101, 2.956, 0.0101, 2.956, 0.9927, 1.973, 0.9927, 1.973, 0.0101, 2.956, -1.955, 2.956, -0.9725, 1.973, -0.9725, 1.973, -1.955, 0.9909, -1.955, 0.9909, -0.9725, 0.008279, -0.9725, 0.008278, -1.955, 0.9909, -0.9725, 0.9909, -1.955, 0.008278, -1.955, 0.008279, -0.9725, 0.9909, 0.9927, 0.9909, 0.0101, 0.008278, 0.0101, 0.008278, 0.9927, 2.956, 0.9927, 2.956, 0.0101, 1.973, 0.0101, 1.973, 0.9927, 2.956, -0.9725, 2.956, -1.955, 1.973, -1.955, 1.973, -0.9725, 0.4351, 0.0005409, 0.5262, 0.0005409, 0.5262, 0.08213, 0.4351, 0.08213])
me_cube_006.materials.append(mat_wood)
me_cube_006.materials.append(mat_bricks)
me_cube_006.materials.append(mat_roof)
me_cube_006.materials.append(mat_material_002)
me_cube_006.use_mirror_vertex_groups = False
me_cube_006.update()

# ---- objects
ob_base = bpy.data.objects.new('Base', me_cube_006)

# ---- transforms, parenting, visibility, modifiers, constraints
ob_base.location = (0.0, 0.0, 1.75)
ob_base.lock_rotations_4d = False
ob_base.empty_display_type = 'ARROWS'
ob_base.lineart.crease_threshold = 0.0

# ---- collection membership
col_collection.objects.link(ob_base)

# ---- scene / render settings (as saved in the file)
scene.frame_start = 1; scene.frame_end = 250; scene.frame_set(1)
scene.render.engine = 'BLENDER_EEVEE_NEXT'
bpy.context.view_layer.update()

# ---- added for rendering (the .blend has no active camera and no usable light): camera, sun
cam_auto = bpy.data.cameras.new('AutoCamera')
cam_auto.lens = 50.0
cam_auto.sensor_width = 36.0
cam_auto.clip_end = 1000.0
ob_auto_camera = bpy.data.objects.new('AutoCamera', cam_auto)
scene.collection.objects.link(ob_auto_camera)
ob_auto_camera.location = (9.11497, -10.9411, 9.932)
ob_auto_camera.rotation_euler = (1.09748, -7.21219e-08, 0.694738)
scene.camera = ob_auto_camera
light_auto_sun = bpy.data.lights.new('AutoSun', 'SUN')
light_auto_sun.energy = 3.0
light_auto_sun.angle = 0.0523599
ob_auto_sun = bpy.data.objects.new('AutoSun', light_auto_sun)
scene.collection.objects.link(ob_auto_sun)
ob_auto_sun.rotation_euler = (0.872665, 0.174533, 0.523599)
bpy.context.view_layer.update()
